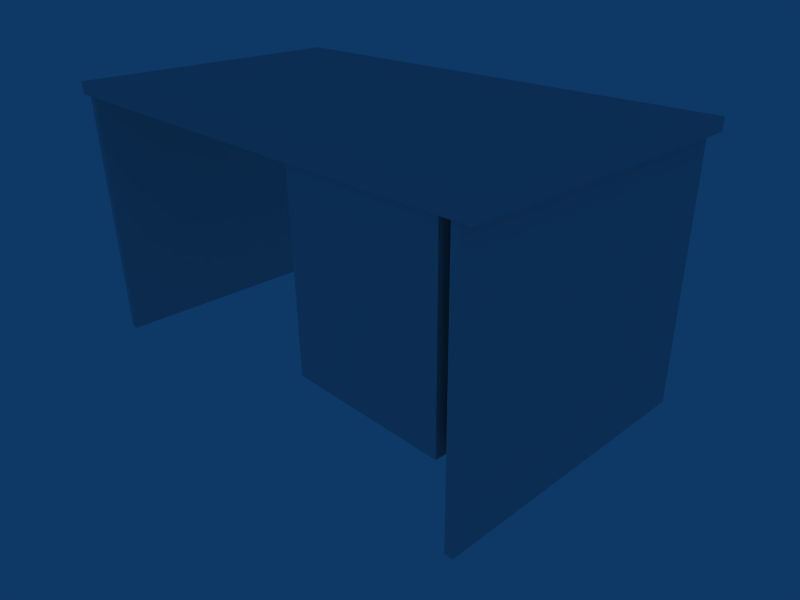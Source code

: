 # Source: desk.blend  (saved by Blender 2.42.0; exported with 4.5.12 LTS)
import bpy
from mathutils import Matrix  # noqa: F401  (used for matrix-valued properties, if any)

bpy.ops.wm.read_factory_settings(use_empty=True)
scene = bpy.context.scene
scene.name = 'Scene'

# ---- collections
col_collection_1 = bpy.data.collections.new('Collection 1'); scene.collection.children.link(col_collection_1)
col_collection_2 = bpy.data.collections.new('Collection 2'); scene.collection.children.link(col_collection_2)
col_collection_2.hide_render = True
col_collection_2.hide_viewport = True

# ---- world
world_world = bpy.data.worlds.new('World'); scene.world = world_world
world_world.color = (0.05656, 0.2208, 0.4)
world_world.use_sun_shadow = False
world_world.sun_shadow_jitter_overblur = 0.0
world_world.cycles.sampling_method = 'MANUAL'
world_world.cycles.sample_map_resolution = 256

# ---- cameras
cam_camera = bpy.data.cameras.new('Camera')
cam_camera.passepartout_alpha = 0.2
cam_camera.clip_end = 100.0
cam_camera.lens = 35.0
cam_camera.ortho_scale = 7.314
cam_camera.show_passepartout = False
cam_camera.show_safe_areas = True
cam_camera.dof.focus_distance = 0.0
cam_camera.dof.aperture_fstop = 128.0

# ---- lights
light_spot = bpy.data.lights.new('Spot', 'POINT')
light_spot.transmission_factor = 0.0
light_spot.cutoff_distance = 30.0
light_spot.energy = 100.0
light_spot.shadow_buffer_clip_start = 1.001
light_spot.shadow_soft_size = 1.0
light_spot.shadow_maximum_resolution = 0.006
light_spot.use_absolute_resolution = True
light_spot.cycles.use_multiple_importance_sampling = False

# ---- meshes
me_cube_001 = bpy.data.meshes.new('Cube.001')
me_cube_001.from_pydata([(0.9227, 0.5266, 0.9247), (0.9227, -0.5266, 0.9247), (-0.9227, -0.5266, 0.9247), (-0.9227, 0.5266, 0.9247), (0.9227, 0.5266, 0.9688), (0.9227, -0.5266, 0.9688), (-0.9227, -0.5266, 0.9688), (-0.9227, 0.5266, 0.9688), (0.2769, 0.174, 0.9265), (0.2769, -0.5159, 0.9265), (0.8205, -0.5159, 0.9265), (0.8205, 0.174, 0.9265), (0.2769, 0.174, 0.2828), (0.2769, -0.5159, 0.2828), (0.8205, -0.5159, 0.2828), (0.8205, 0.174, 0.2828), (-0.8577, 0.5172, 0.9297), (-0.8577, -0.5172, 0.9297), (-0.8577, -0.5172, 0.002345), (-0.8577, 0.5172, 0.002344), (-0.8867, 0.5172, 0.9297), (-0.8867, -0.5172, 0.9297), (-0.8867, -0.5172, 0.002345), (-0.8867, 0.5172, 0.002345), (0.8563, 0.5172, 0.002345), (0.8563, -0.5172, 0.002345), (0.8563, -0.5172, 0.9297), (0.8563, 0.5172, 0.9297), (0.8854, 0.5172, 0.002344), (0.8854, -0.5172, 0.002345), (0.8854, -0.5172, 0.9297), (0.8854, 0.5172, 0.9297)], [], [(0, 1, 2, 3), (4, 7, 6, 5), (0, 4, 5, 1), (1, 5, 6, 2), (2, 6, 7, 3), (4, 0, 3, 7), (11, 15, 12, 8), (13, 9, 8, 12), (14, 10, 9, 13), (15, 11, 10, 14), (19, 23, 20, 16), (22, 18, 17, 21), (19, 16, 17, 18), (23, 22, 21, 20), (24, 25, 26, 27), (28, 31, 30, 29), (25, 29, 30, 26), (28, 24, 27, 31), (12, 15, 14, 13)])
_uv = me_cube_001.uv_layers.new(name='UVMap')
_uv.uv.foreach_set('vector', [0.75, 0.5203, 0.75, 0.436, 0.6023, 0.436, 0.6023, 0.5203, 0.6759, 0.9443, 0.02483, 0.9443, 0.02483, 0.5727, 0.6759, 0.5727, 0.7003, 0.9456, 0.6759, 0.9443, 0.6759, 0.5727, 0.7003, 0.5741, 0.6761, 0.5306, 0.6759, 0.5727, 0.02483, 0.5727, 0.02503, 0.5306, 6.07e-05, 0.5756, 0.02483, 0.5727, 0.02483, 0.9443, 6.085e-05, 0.9471, 0.6759, 0.9443, 0.6757, 0.9864, 0.02462, 0.9864, 0.02483, 0.9443, 0.9785, 0.7728, 0.772, 0.7734, 0.7715, 0.5991, 0.978, 0.5985, 0.7709, 0.3778, 0.9773, 0.3772, 0.978, 0.5985, 0.7715, 0.5991, 0.5971, 0.01308, 0.9897, 0.01308, 0.9897, 0.3446, 0.5971, 0.3446, 0.772, 0.7734, 0.9785, 0.7728, 0.9791, 0.9941, 0.7726, 0.9947, 0.5744, 0.4807, 0.5463, 0.4809, 0.5463, 0.2515, 0.5744, 0.2513, 0.2905, 0.4809, 0.2687, 0.4812, 0.2687, 0.2518, 0.2905, 0.2516, 0.01293, 0.4812, 0.0129, 0.2519, 0.2687, 0.2518, 0.2687, 0.4812, 0.5463, 0.4809, 0.2905, 0.4809, 0.2905, 0.2516, 0.5463, 0.2515, 0.5477, 0.2381, 0.2919, 0.2382, 0.2919, 0.008831, 0.5477, 0.008793, 0.01432, 0.2385, 0.01428, 0.009123, 0.2701, 0.009085, 0.2701, 0.2384, 0.2919, 0.2382, 0.2701, 0.2384, 0.2701, 0.009085, 0.2919, 0.008831, 0.5758, 0.2379, 0.5477, 0.2381, 0.5477, 0.008793, 0.5757, 0.008568, 0.597, 0.427, 0.6475, 0.427, 0.6475, 0.363, 0.597, 0.363])
_ca = me_cube_001.color_attributes.new('Col', 'BYTE_COLOR', 'CORNER')
_ca.data.foreach_set('color', [1.0, 1.0, 1.0, 1.0, 1.0, 1.0, 1.0, 1.0, 1.0, 1.0, 1.0, 1.0, 1.0, 1.0, 1.0, 1.0, 1.0, 1.0, 1.0, 1.0, 1.0, 1.0, 1.0, 1.0, 1.0, 1.0, 1.0, 1.0, 1.0, 1.0, 1.0, 1.0, 1.0, 1.0, 1.0, 1.0, 1.0, 1.0, 1.0, 1.0, 1.0, 1.0, 1.0, 1.0, 1.0, 1.0, 1.0, 1.0, 1.0, 1.0, 1.0, 1.0, 1.0, 1.0, 1.0, 1.0, 1.0, 1.0, 1.0, 1.0, 1.0, 1.0, 1.0, 1.0, 1.0, 1.0, 1.0, 1.0, 1.0, 1.0, 1.0, 1.0, 1.0, 1.0, 1.0, 1.0, 1.0, 1.0, 1.0, 1.0, 1.0, 1.0, 1.0, 1.0, 1.0, 1.0, 1.0, 1.0, 1.0, 1.0, 1.0, 1.0, 1.0, 1.0, 1.0, 1.0, 1.0, 1.0, 1.0, 1.0, 1.0, 1.0, 1.0, 1.0, 1.0, 1.0, 1.0, 1.0, 1.0, 1.0, 1.0, 1.0, 1.0, 1.0, 1.0, 1.0, 1.0, 1.0, 1.0, 1.0, 1.0, 1.0, 1.0, 1.0, 1.0, 1.0, 1.0, 1.0, 1.0, 1.0, 1.0, 1.0, 1.0, 1.0, 1.0, 1.0, 1.0, 1.0, 1.0, 1.0, 1.0, 1.0, 1.0, 1.0, 1.0, 1.0, 1.0, 1.0, 1.0, 1.0, 1.0, 1.0, 1.0, 1.0, 1.0, 1.0, 1.0, 1.0, 1.0, 1.0, 1.0, 1.0, 1.0, 1.0, 1.0, 1.0, 1.0, 1.0, 1.0, 1.0, 1.0, 1.0, 1.0, 1.0, 1.0, 1.0, 1.0, 1.0, 1.0, 1.0, 1.0, 1.0, 1.0, 1.0, 1.0, 1.0, 1.0, 1.0, 1.0, 1.0, 1.0, 1.0, 1.0, 1.0, 1.0, 1.0, 1.0, 1.0, 1.0, 1.0, 1.0, 1.0, 1.0, 1.0, 1.0, 1.0, 1.0, 1.0, 1.0, 1.0, 1.0, 1.0, 1.0, 1.0, 1.0, 1.0, 1.0, 1.0, 1.0, 1.0, 1.0, 1.0, 1.0, 1.0, 1.0, 1.0, 1.0, 1.0, 1.0, 1.0, 1.0, 1.0, 1.0, 1.0, 1.0, 1.0, 1.0, 1.0, 1.0, 1.0, 1.0, 1.0, 1.0, 1.0, 1.0, 1.0, 1.0, 1.0, 1.0, 1.0, 1.0, 1.0, 1.0, 1.0, 1.0, 1.0, 1.0, 1.0, 1.0, 1.0, 1.0, 1.0, 1.0, 1.0, 1.0, 1.0, 1.0, 1.0, 1.0, 1.0, 1.0, 1.0, 1.0, 1.0, 1.0, 1.0, 1.0, 1.0, 1.0, 1.0, 1.0, 1.0, 1.0, 1.0, 1.0, 1.0, 1.0, 1.0, 1.0, 1.0, 1.0, 1.0, 1.0, 1.0, 1.0, 1.0, 1.0, 1.0, 1.0, 1.0, 1.0, 1.0, 1.0, 1.0])
me_cube_001.use_remesh_preserve_volume = False
me_cube_001.use_remesh_preserve_attributes = False
me_cube_001.use_mirror_vertex_groups = False
me_cube_001.update()

# ---- objects
ob_cube = bpy.data.objects.new('Cube', me_cube_001)
ob_camera = bpy.data.objects.new('Camera', cam_camera)
ob_lamp = bpy.data.objects.new('Lamp', light_spot)

# ---- transforms, parenting, visibility, modifiers, constraints
ob_cube.location = (0.0, 0.0, 0.0)
ob_cube.lock_rotations_4d = False
ob_cube.empty_display_type = 'ARROWS'
ob_cube.color = (0.0, 0.0, 0.0, 1.0)
ob_cube.lineart.crease_threshold = 0.0
ob_camera.location = (1.887, -1.624, 1.488)
ob_camera.rotation_euler = (1.109, 0.01082, 0.8149)
ob_camera.lock_rotations_4d = False
ob_camera.empty_display_type = 'ARROWS'
ob_camera.color = (0.0, 0.0, 0.0, 0.0)
ob_camera.display_type = 'WIRE'
ob_camera.lineart.crease_threshold = 0.0
ob_lamp.location = (-1.189, -2.526, 1.92)
ob_lamp.rotation_euler = (0.6503, 0.05522, 1.866)
ob_lamp.lock_rotations_4d = False
ob_lamp.empty_display_type = 'ARROWS'
ob_lamp.color = (0.0, 0.0, 0.0, 0.0)
ob_lamp.lineart.crease_threshold = 0.0

# ---- collection membership
col_collection_1.objects.link(ob_cube)
col_collection_1.objects.link(ob_camera)
col_collection_2.objects.link(ob_lamp)

# ---- scene / render settings (as saved in the file)
scene.camera = ob_camera
scene.frame_start = 1; scene.frame_end = 250; scene.frame_set(1)
scene.render.engine = 'BLENDER_EEVEE_NEXT'
scene.render.image_settings.compression = 90
scene.render.resolution_x = 800
scene.render.resolution_y = 600
scene.render.pixel_aspect_x = 100.0
scene.render.pixel_aspect_y = 100.0
scene.render.fps = 25
scene.render.dither_intensity = 0.0
scene.render.film_transparent = True
scene.render.use_compositing = False
scene.render.use_sequencer = False
scene.render.bake_bias = 0.0
scene.render.use_stamp_time = False
scene.render.use_stamp_date = False
scene.render.use_stamp_frame = False
scene.render.use_stamp_camera = False
scene.render.use_stamp_scene = False
scene.render.use_stamp_filename = False
scene.render.use_stamp_render_time = False
scene.render.stamp_font_size = 0
scene.cycles.use_denoising = False
scene.cycles.samples = 10
scene.cycles.sampling_pattern = 'TABULATED_SOBOL'
scene.cycles.light_sampling_threshold = 0.0
scene.cycles.use_adaptive_sampling = False
scene.cycles.use_light_tree = False
scene.cycles.blur_glossy = 0.0
scene.cycles.volume_bounces = 1
scene.cycles.pixel_filter_type = 'GAUSSIAN'
scene.cycles.sample_clamp_indirect = 0.0
scene.view_settings.view_transform = 'Raw'
bpy.context.view_layer.update()
